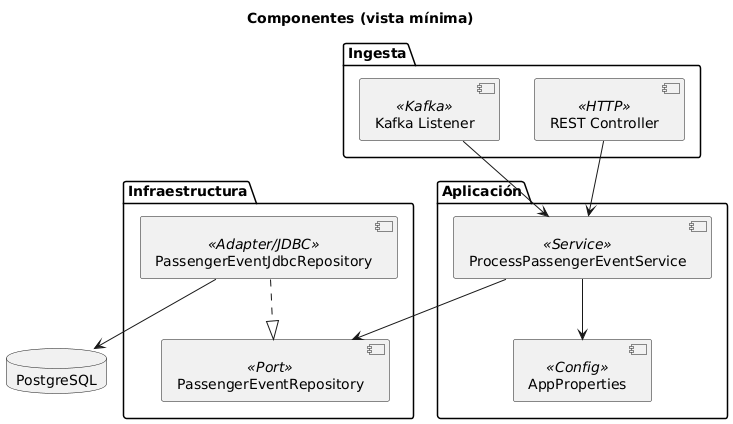

The diagram above was rendered by PlantUML. Its source (embedded in the PNG):
@startuml
title Componentes (vista mínima)

package "Ingesta" {
  [REST Controller] <<HTTP>>
  [Kafka Listener] <<Kafka>>
}

package "Aplicación" {
  [ProcessPassengerEventService] <<Service>>
  [AppProperties] <<Config>>
}

package "Infraestructura" {
  [PassengerEventRepository] <<Port>>
  [PassengerEventJdbcRepository] <<Adapter/JDBC>>
}

database "PostgreSQL" as DB

[REST Controller] --> [ProcessPassengerEventService]
[Kafka Listener] --> [ProcessPassengerEventService]

[ProcessPassengerEventService] --> [PassengerEventRepository]
[PassengerEventJdbcRepository] ..|> [PassengerEventRepository]
[PassengerEventJdbcRepository] --> DB

[ProcessPassengerEventService] --> [AppProperties]
@enduml